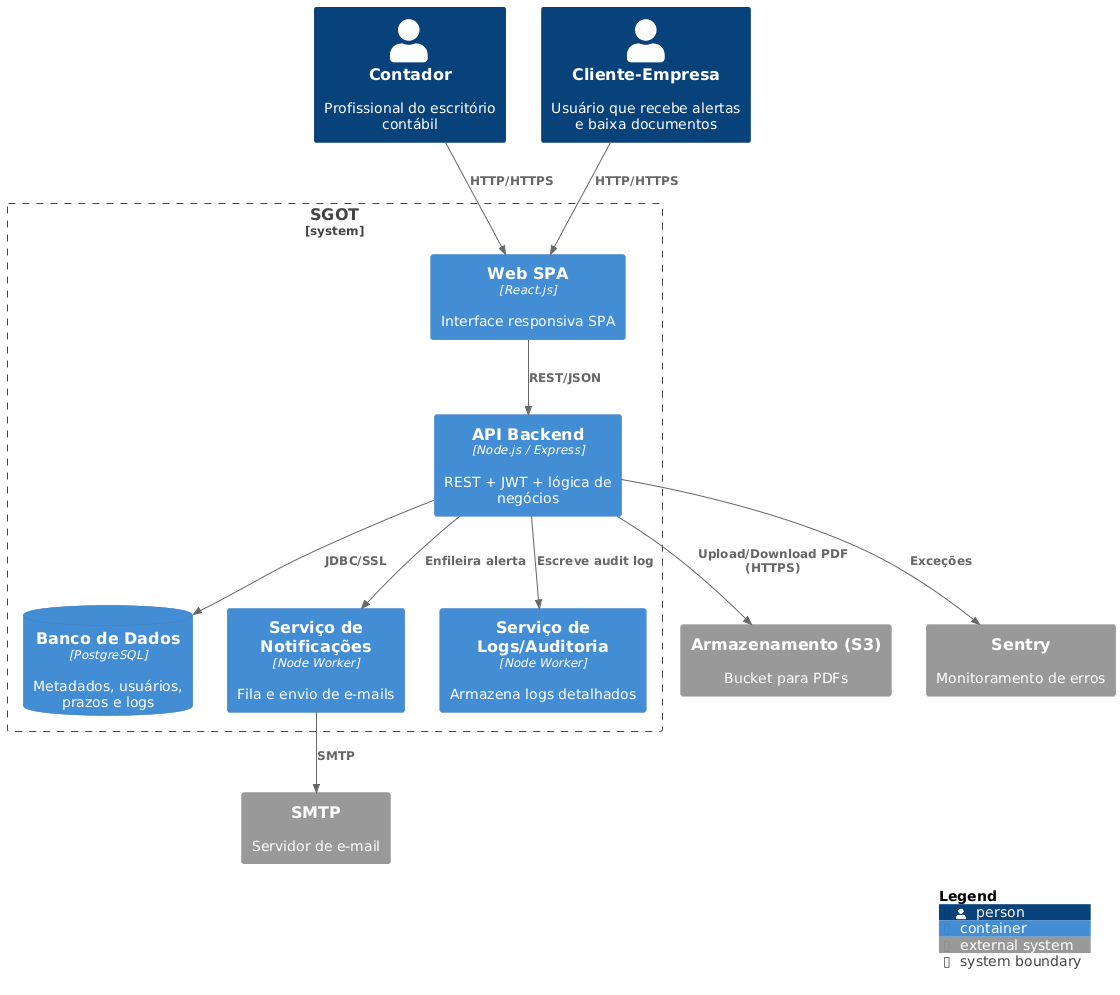

The diagram above was rendered by PlantUML. Its source (embedded in the PNG):
@startuml
!includeurl https://raw.githubusercontent.com/plantuml-stdlib/C4-PlantUML/master/C4_Container.puml
'----------------------------------------------------
Person(contador, "Contador",        "Profissional do escritório contábil")
Person(cliente,  "Cliente-Empresa", "Usuário que recebe alertas e baixa documentos")

System_Boundary(sgot, "SGOT") {
  Container(web,   "Web SPA",        "React.js",            "Interface responsiva SPA")
  Container(api,   "API Backend",    "Node.js / Express",   "REST + JWT + lógica de negócios")
  ContainerDb(db,  "Banco de Dados", "PostgreSQL",          "Metadados, usuários, prazos e logs")
  Container(notif, "Serviço de Notificações", "Node Worker","Fila e envio de e-mails")
  Container(logsvc,"Serviço de Logs/Auditoria", "Node Worker","Armazena logs detalhados")
}

System_Ext(storageSvc, "Armazenamento (S3)", "Bucket para PDFs")
System_Ext(emailSvc,   "SMTP",               "Servidor de e-mail")
System_Ext(sentry,     "Sentry",             "Monitoramento de erros")

Rel(contador, web, "HTTP/HTTPS")
Rel(cliente,  web, "HTTP/HTTPS")

Rel(web,  api,        "REST/JSON")
Rel(api,  db,         "JDBC/SSL")
Rel(api,  storageSvc, "Upload/Download PDF (HTTPS)")
Rel(api,  notif,      "Enfileira alerta")
Rel(api,  logsvc,     "Escreve audit log")
Rel(notif, emailSvc,  "SMTP")
Rel(api,  sentry,     "Exceções")

SHOW_LEGEND()
@enduml